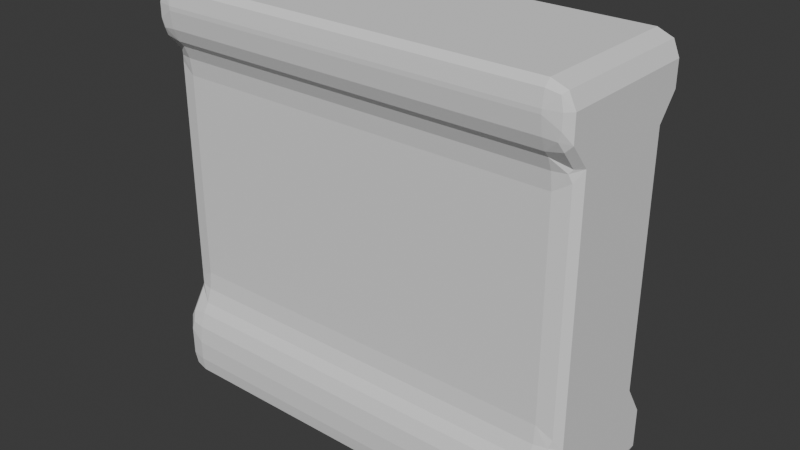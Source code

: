 # Source: Env_Wall_Windowed_A.blend  (saved by Blender 4.5.88; exported with 4.5.12 LTS)
import bpy
from mathutils import Matrix  # noqa: F401  (used for matrix-valued properties, if any)

bpy.ops.wm.read_factory_settings(use_empty=True)
scene = bpy.context.scene
scene.name = 'Scene'

# ---- collections
col_collection = bpy.data.collections.new('Collection'); scene.collection.children.link(col_collection)

# ---- world
world_world = bpy.data.worlds.new('World'); scene.world = world_world
world_world.use_nodes = True; world_world.node_tree.nodes.clear()
_N = world_world.node_tree.nodes; _L = world_world.node_tree.links
n0 = _N.new('ShaderNodeOutputWorld'); n0.name = 'World Output'; n0.location = (200, 100)
n1 = _N.new('ShaderNodeBackground'); n1.name = 'Background'; n1.location = (-200, 100)
n1.inputs[0].default_value = (0.05088, 0.05088, 0.05088, 1.0)
_L.new(n1.outputs[0], n0.inputs[0])
n0.is_active_output = True
world_world.color = (0.05088, 0.05088, 0.05088)
world_world.sun_shadow_jitter_overblur = 0.0

# ---- meshes
me_cube_001 = bpy.data.meshes.new('Cube.001')
me_cube_001.from_pydata([(-1.0, -1.0, -1.0), (-1.0, -1.0, 1.0), (1.0, -1.0, -1.0), (1.0, -1.0, 1.0), (-1.0, 0.0, -1.0), (-1.0, 0.0, 1.0), (1.0, 0.0, -1.0), (1.0, 0.0, 1.0), (-1.0, -1.0, -0.7059), (-1.0, -0.7617, -0.5495), (-1.0, -0.7617, 0.6618), (-1.0, -1.0, 0.7792), (1.0, -1.0, 0.7792), (1.0, -0.7617, 0.6618), (1.0, -0.7617, -0.5495), (1.0, -1.0, -0.7059), (1.0, 0.0, 0.7792), (1.0, 0.0, 0.6618), (1.0, 0.0, -0.5495), (1.0, 0.0, -0.7059), (-1.0, 0.0, 0.7792), (-1.0, 0.0, 0.6618), (-1.0, 0.0, -0.5495), (-1.0, 0.0, -0.7059)], [], [(16, 7, 3, 12), (12, 3, 1, 11), (4, 6, 2, 0), (7, 5, 1, 3), (16, 20, 5, 7), (11, 1, 5, 20), (0, 8, 23, 4), (8, 9, 22, 23), (9, 10, 21, 22), (10, 11, 20, 21), (6, 4, 23, 19), (19, 23, 22, 18), (18, 22, 21, 17), (17, 21, 20, 16), (2, 15, 8, 0), (15, 14, 9, 8), (14, 13, 10, 9), (13, 12, 11, 10), (6, 19, 15, 2), (19, 18, 14, 15), (18, 17, 13, 14), (17, 16, 12, 13)])
_uv = me_cube_001.uv_layers.new(name='UVMap')
_uv.uv.foreach_set('vector', [0.5974, 0.625, 0.625, 0.625, 0.625, 0.75, 0.5974, 0.75, 0.5974, 0.75, 0.625, 0.75, 0.625, 1.0, 0.5974, 1.0, 0.125, 0.625, 0.375, 0.625, 0.375, 0.75, 0.125, 0.75, 0.625, 0.625, 0.875, 0.625, 0.875, 0.75, 0.625, 0.75, 0.5974, 0.625, 0.8198, 0.5698, 0.875, 0.625, 0.625, 0.625, 0.5974, 0.0, 0.625, 0.0, 0.625, 0.125, 0.5974, 0.125, 0.375, 0.0, 0.4118, 0.0, 0.4118, 0.125, 0.375, 0.125, 0.4118, 0.0, 0.4313, 0.0, 0.4313, 0.125, 0.4118, 0.125, 0.4313, 0.0, 0.5827, 0.0, 0.5827, 0.125, 0.4313, 0.125, 0.5827, 0.0, 0.5974, 0.0, 0.5974, 0.125, 0.5827, 0.125, 0.375, 0.625, 0.375, 0.125, 0.4485, 0.1985, 0.4118, 0.625, 0.4118, 0.625, 0.4485, 0.1985, 0.4876, 0.2376, 0.4313, 0.625, 0.4313, 0.625, 0.4876, 0.2376, 0.7904, 0.5404, 0.5827, 0.625, 0.5827, 0.625, 0.7904, 0.5404, 0.8198, 0.5698, 0.5974, 0.625, 0.375, 0.75, 0.4118, 0.75, 0.4118, 1.0, 0.375, 1.0, 0.4118, 0.75, 0.4313, 0.75, 0.4313, 1.0, 0.4118, 1.0, 0.4313, 0.75, 0.5827, 0.75, 0.5827, 1.0, 0.4313, 1.0, 0.5827, 0.75, 0.5974, 0.75, 0.5974, 1.0, 0.5827, 1.0, 0.375, 0.625, 0.4118, 0.625, 0.4118, 0.75, 0.375, 0.75, 0.4118, 0.625, 0.4313, 0.625, 0.4313, 0.75, 0.4118, 0.75, 0.4313, 0.625, 0.5827, 0.625, 0.5827, 0.75, 0.4313, 0.75, 0.5827, 0.625, 0.5974, 0.625, 0.5974, 0.75, 0.5827, 0.75])
me_cube_001.update()

# ---- objects
ob_empty = bpy.data.objects.new('Empty', None)
ob_empty_001 = bpy.data.objects.new('Empty.001', None)
ob_cube = bpy.data.objects.new('Cube', me_cube_001)

# ---- transforms, parenting, visibility, modifiers, constraints
ob_empty.location = (-6.052, 8.812, 3.5)
ob_empty.rotation_euler = (1.571, 0.0, 0.0)
ob_empty.empty_display_type = 'IMAGE'
ob_empty.empty_display_size = 9.525
ob_empty.empty_image_offset = (0.5641, -0.5013)
ob_empty_001.location = (0.0, 0.0, 3.5)
ob_empty_001.rotation_euler = (1.571, 0.0, 1.571)
ob_empty_001.empty_display_type = 'IMAGE'
ob_empty_001.empty_display_size = 9.525
ob_empty_001.empty_image_offset = (-0.2625, -0.5)
ob_cube.location = (2.612, 4.828, 2.977)
ob_cube.scale = (2.596, 1.0, 2.47)
_m = ob_cube.modifiers.new('Mirror', 'MIRROR')
_m.use_axis = (False, True, False)
_m = ob_cube.modifiers.new('Bevel', 'BEVEL')
_m.segments = 2

# ---- collection membership
col_collection.objects.link(ob_empty)
col_collection.objects.link(ob_empty_001)
col_collection.objects.link(ob_cube)

# ---- scene / render settings (as saved in the file)
scene.frame_start = 1; scene.frame_end = 250; scene.frame_set(1)
scene.render.engine = 'BLENDER_EEVEE_NEXT'
bpy.context.view_layer.update()

# ---- added for rendering (the .blend has no active camera and no usable light): camera, sun
cam_auto = bpy.data.cameras.new('AutoCamera')
cam_auto.lens = 50.0
cam_auto.sensor_width = 36.0
cam_auto.clip_end = 1000.0
ob_auto_camera = bpy.data.objects.new('AutoCamera', cam_auto)
scene.collection.objects.link(ob_auto_camera)
ob_auto_camera.location = (9.49659, -3.43352, 8.48424)
ob_auto_camera.rotation_euler = (1.09748, -7.21219e-08, 0.694738)
scene.camera = ob_auto_camera
light_auto_sun = bpy.data.lights.new('AutoSun', 'SUN')
light_auto_sun.energy = 3.0
light_auto_sun.angle = 0.0523599
ob_auto_sun = bpy.data.objects.new('AutoSun', light_auto_sun)
scene.collection.objects.link(ob_auto_sun)
ob_auto_sun.rotation_euler = (0.872665, 0.174533, 0.523599)
bpy.context.view_layer.update()
